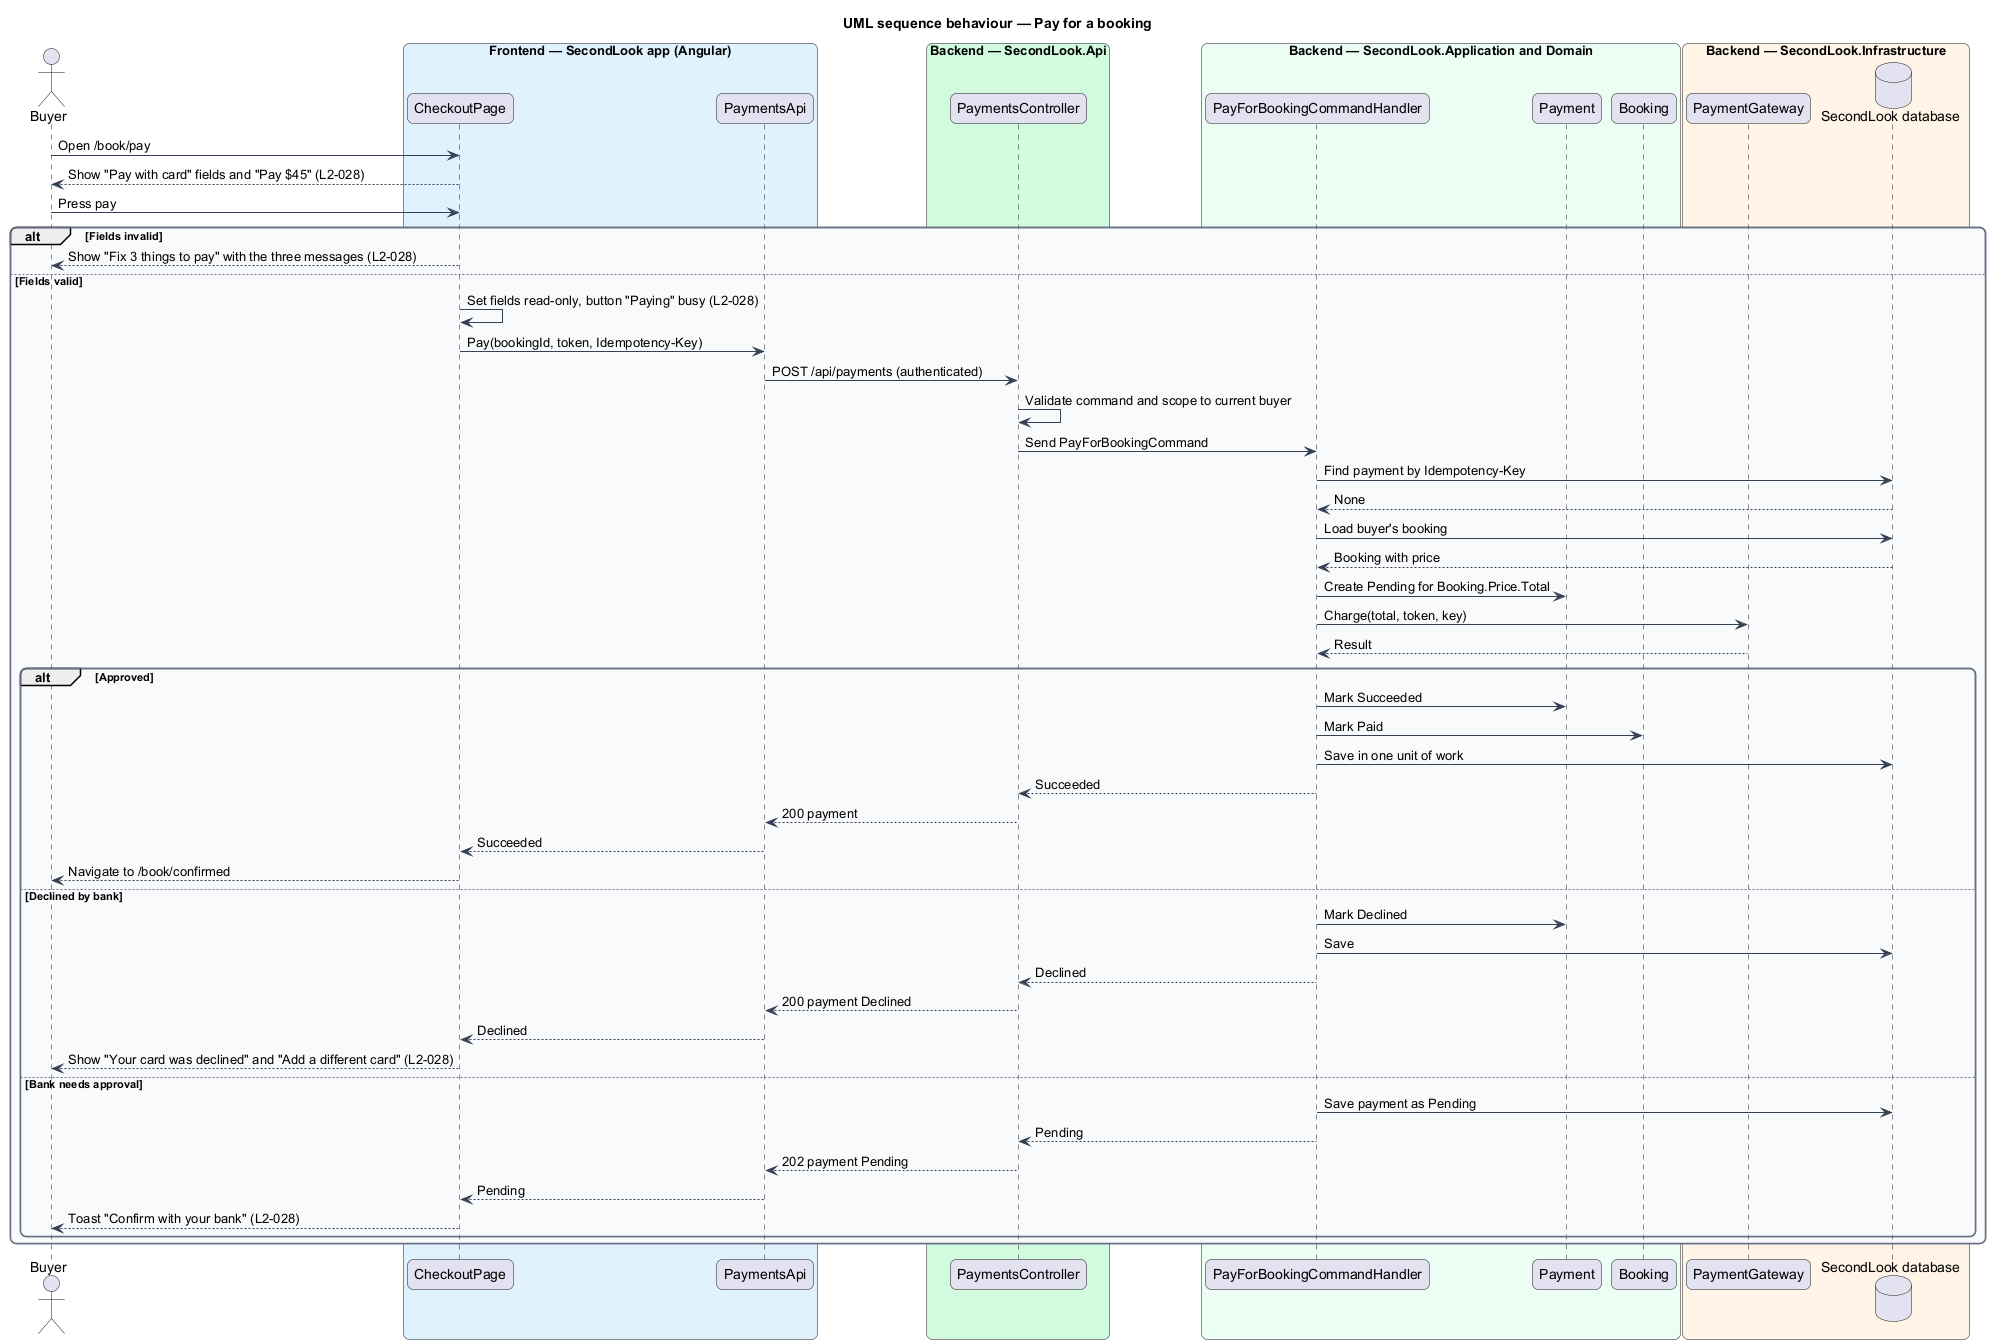

The diagram above was rendered by PlantUML. Its source (embedded in the PNG):
@startuml
title UML sequence behaviour — Pay for a booking
skinparam backgroundColor #FFFFFF
skinparam shadowing false
skinparam roundcorner 12
skinparam defaultFontName Arial
skinparam ArrowColor #344054
skinparam rectangle {
  BorderColor #344054
  FontColor #101828
}
skinparam package {
  BorderColor #667085
  FontColor #101828
  BackgroundColor #F9FAFB
}
actor "Buyer" as actor
box "Frontend — SecondLook app (Angular)" #E0F2FE
  participant "CheckoutPage" as page
  participant "PaymentsApi" as client
end box
box "Backend — SecondLook.Api" #D1FADF
  participant "PaymentsController" as controller
end box
box "Backend — SecondLook.Application and Domain" #ECFDF3
  participant "PayForBookingCommandHandler" as handler
  participant "Payment" as payment
  participant "Booking" as booking
end box
box "Backend — SecondLook.Infrastructure" #FFF4E5
  participant "PaymentGateway" as gateway
  database "SecondLook database" as db
end box
actor -> page : Open /book/pay
page --> actor : Show "Pay with card" fields and "Pay $45" (L2-028)
actor -> page : Press pay
alt Fields invalid
  page --> actor : Show "Fix 3 things to pay" with the three messages (L2-028)
else Fields valid
  page -> page : Set fields read-only, button "Paying" busy (L2-028)
  page -> client : Pay(bookingId, token, Idempotency-Key)
  client -> controller : POST /api/payments (authenticated)
  controller -> controller : Validate command and scope to current buyer
  controller -> handler : Send PayForBookingCommand
  handler -> db : Find payment by Idempotency-Key
  db --> handler : None
  handler -> db : Load buyer's booking
  db --> handler : Booking with price
  handler -> payment : Create Pending for Booking.Price.Total
  handler -> gateway : Charge(total, token, key)
  gateway --> handler : Result
  alt Approved
    handler -> payment : Mark Succeeded
    handler -> booking : Mark Paid
    handler -> db : Save in one unit of work
    handler --> controller : Succeeded
    controller --> client : 200 payment
    client --> page : Succeeded
    page --> actor : Navigate to /book/confirmed
  else Declined by bank
    handler -> payment : Mark Declined
    handler -> db : Save
    handler --> controller : Declined
    controller --> client : 200 payment Declined
    client --> page : Declined
    page --> actor : Show "Your card was declined" and "Add a different card" (L2-028)
  else Bank needs approval
    handler -> db : Save payment as Pending
    handler --> controller : Pending
    controller --> client : 202 payment Pending
    client --> page : Pending
    page --> actor : Toast "Confirm with your bank" (L2-028)
  end
end
@enduml